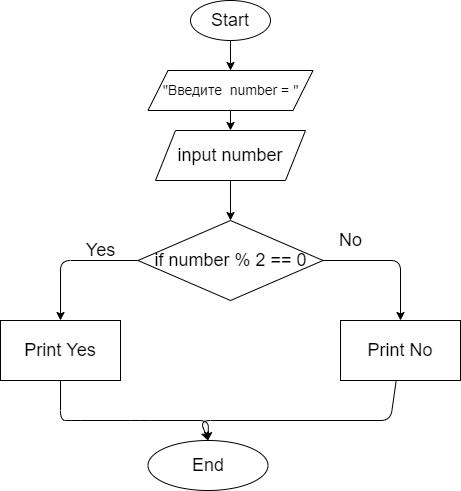

The diagram above was exported from draw.io. Its source (the exported page's mxGraphModel, read from the mxfile embedded in the PNG):
<mxGraphModel dx="1370" dy="548" grid="1" gridSize="10" guides="1" tooltips="1" connect="1" arrows="1" fold="1" page="1" pageScale="1" pageWidth="850" pageHeight="1100" math="0" shadow="0">
  <root>
    <mxCell id="0" />
    <mxCell id="1" parent="0" />
    <mxCell id="4" value="" style="edgeStyle=none;html=1;fontSize=18;" edge="1" parent="1" source="2" target="3">
      <mxGeometry relative="1" as="geometry" />
    </mxCell>
    <mxCell id="2" value="&lt;font style=&quot;font-size: 18px;&quot;&gt;Start&lt;/font&gt;" style="ellipse;whiteSpace=wrap;html=1;" vertex="1" parent="1">
      <mxGeometry x="320" y="10" width="80" height="40" as="geometry" />
    </mxCell>
    <mxCell id="6" value="" style="edgeStyle=none;html=1;fontSize=18;" edge="1" parent="1" source="3" target="5">
      <mxGeometry relative="1" as="geometry" />
    </mxCell>
    <mxCell id="3" value="&lt;font style=&quot;font-size: 14px;&quot;&gt;&quot;Введите&amp;nbsp; number = &quot;&lt;/font&gt;" style="shape=parallelogram;perimeter=parallelogramPerimeter;whiteSpace=wrap;html=1;fixedSize=1;" vertex="1" parent="1">
      <mxGeometry x="277.5" y="80" width="165" height="40" as="geometry" />
    </mxCell>
    <mxCell id="8" value="" style="edgeStyle=none;html=1;fontSize=18;" edge="1" parent="1" source="5" target="7">
      <mxGeometry relative="1" as="geometry" />
    </mxCell>
    <mxCell id="5" value="&lt;font style=&quot;font-size: 18px;&quot;&gt;input number&lt;/font&gt;" style="shape=parallelogram;perimeter=parallelogramPerimeter;whiteSpace=wrap;html=1;fixedSize=1;" vertex="1" parent="1">
      <mxGeometry x="285" y="140" width="150" height="50" as="geometry" />
    </mxCell>
    <mxCell id="10" value="" style="edgeStyle=none;html=1;fontSize=18;" edge="1" parent="1" source="7" target="9">
      <mxGeometry relative="1" as="geometry">
        <Array as="points">
          <mxPoint x="530" y="270" />
        </Array>
      </mxGeometry>
    </mxCell>
    <mxCell id="13" value="" style="edgeStyle=none;html=1;fontSize=18;" edge="1" parent="1" source="7" target="12">
      <mxGeometry relative="1" as="geometry">
        <Array as="points">
          <mxPoint x="190" y="270" />
        </Array>
      </mxGeometry>
    </mxCell>
    <mxCell id="7" value="&lt;span style=&quot;font-size: 18px;&quot;&gt;if number % 2 == 0&lt;/span&gt;" style="rhombus;whiteSpace=wrap;html=1;" vertex="1" parent="1">
      <mxGeometry x="267.5" y="230" width="185" height="80" as="geometry" />
    </mxCell>
    <mxCell id="20" style="edgeStyle=none;html=1;fontSize=18;entryX=0.5;entryY=0;entryDx=0;entryDy=0;" edge="1" parent="1" source="9" target="15">
      <mxGeometry relative="1" as="geometry">
        <mxPoint x="330" y="430" as="targetPoint" />
        <Array as="points">
          <mxPoint x="520" y="430" />
          <mxPoint x="330" y="430" />
        </Array>
      </mxGeometry>
    </mxCell>
    <mxCell id="9" value="&lt;font style=&quot;font-size: 18px;&quot;&gt;Print No&lt;/font&gt;" style="whiteSpace=wrap;html=1;" vertex="1" parent="1">
      <mxGeometry x="470" y="330" width="120" height="60" as="geometry" />
    </mxCell>
    <mxCell id="11" value="No" style="text;html=1;align=center;verticalAlign=middle;resizable=0;points=[];autosize=1;strokeColor=none;fillColor=none;fontSize=18;" vertex="1" parent="1">
      <mxGeometry x="455" y="230" width="50" height="40" as="geometry" />
    </mxCell>
    <mxCell id="19" style="edgeStyle=none;html=1;fontSize=18;entryX=0.5;entryY=0;entryDx=0;entryDy=0;" edge="1" parent="1" source="12" target="15">
      <mxGeometry relative="1" as="geometry">
        <mxPoint x="340" y="430" as="targetPoint" />
        <Array as="points">
          <mxPoint x="190" y="430" />
          <mxPoint x="200" y="430" />
          <mxPoint x="270" y="430" />
          <mxPoint x="338" y="430" />
        </Array>
      </mxGeometry>
    </mxCell>
    <mxCell id="12" value="&lt;font style=&quot;font-size: 18px;&quot;&gt;Print Yes&lt;/font&gt;" style="whiteSpace=wrap;html=1;" vertex="1" parent="1">
      <mxGeometry x="130" y="330" width="120" height="60" as="geometry" />
    </mxCell>
    <mxCell id="14" value="Yes" style="text;html=1;align=center;verticalAlign=middle;resizable=0;points=[];autosize=1;strokeColor=none;fillColor=none;fontSize=18;" vertex="1" parent="1">
      <mxGeometry x="205" y="240" width="50" height="40" as="geometry" />
    </mxCell>
    <mxCell id="15" value="End" style="ellipse;whiteSpace=wrap;html=1;fontSize=18;" vertex="1" parent="1">
      <mxGeometry x="277.5" y="450" width="120" height="50" as="geometry" />
    </mxCell>
  </root>
</mxGraphModel>